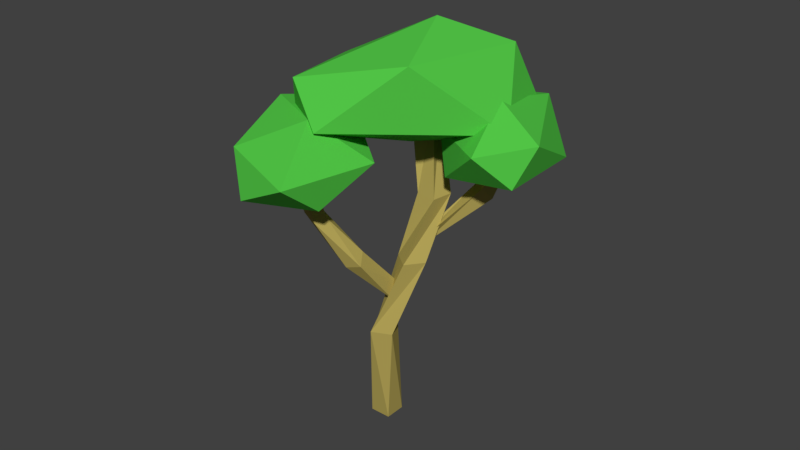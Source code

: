 # Source: Tree_2.blend  (saved by Blender 2.79.0; exported with 4.5.12 LTS)
import bpy
from mathutils import Matrix  # noqa: F401  (used for matrix-valued properties, if any)

bpy.ops.wm.read_factory_settings(use_empty=True)
scene = bpy.context.scene
scene.name = 'Scene'

# ---- collections
col_collection_1 = bpy.data.collections.new('Collection 1'); scene.collection.children.link(col_collection_1)

# ---- materials (node trees are filled in below, after node groups)
mat_secondary = bpy.data.materials.new('Secondary')
mat_secondary.alpha_threshold = 0.0
mat_secondary.use_transparent_shadow = False
mat_secondary.diffuse_color = (0.08563, 0.5705, 0.06252, 1.0)
mat_secondary.roughness = 0.5
mat_primairy = bpy.data.materials.new('Primairy')
mat_primairy.alpha_threshold = 0.0
mat_primairy.use_transparent_shadow = False
mat_primairy.diffuse_color = (0.477, 0.3853, 0.1019, 1.0)
mat_primairy.roughness = 0.5
mat_primairy.line_color = (0.0, 0.0, 0.0, 1.0)

# ---- material node trees

# ---- world
world_world = bpy.data.worlds.new('World'); scene.world = world_world
world_world.color = (0.05088, 0.05088, 0.05088)
world_world.use_sun_shadow = False
world_world.sun_shadow_jitter_overblur = 0.0
world_world.cycles.sampling_method = 'MANUAL'

# ---- meshes
me_icosphere = bpy.data.meshes.new('Icosphere')
me_icosphere.from_pydata([(0.2004, -0.2108, -0.282), (0.2742, -0.5386, -0.1604), (-0.1855, -0.6435, -0.05356), (-0.5289, -0.03757, -0.1312), (-0.1037, 0.6598, -0.1154), (0.4047, 0.3095, -0.1887), (0.1319, -0.4018, 0.2919), (-0.3786, -0.3502, 0.278), (-0.2868, 0.5494, 0.1948), (0.2005, 0.7344, 0.1621), (0.4652, -0.0162, 0.0941), (0.006477, 0.2518, 0.445)], [], [(0, 1, 2), (1, 0, 5), (0, 2, 3), (0, 3, 4), (0, 4, 5), (1, 5, 10), (2, 1, 6), (3, 2, 7), (4, 3, 8), (5, 4, 9), (1, 10, 6), (2, 6, 7), (3, 7, 8), (4, 8, 9), (5, 9, 10), (6, 10, 11), (7, 6, 11), (8, 7, 11), (9, 8, 11), (10, 9, 11)])
me_icosphere.materials.append(mat_secondary)
me_icosphere.use_remesh_preserve_volume = False
me_icosphere.use_remesh_preserve_attributes = False
me_icosphere.use_mirror_vertex_groups = False
me_icosphere.update()
me_cube = bpy.data.meshes.new('Cube')
me_cube.from_pydata([(0.09348, 0.09348, 0.0), (0.09348, -0.09348, 0.0), (-0.09348, -0.09348, 0.0), (-0.09348, 0.09348, 0.0), (0.1218, 0.005553, 0.9348), (0.2007, -0.1639, 0.9348), (0.03123, -0.2429, 0.9348), (-0.0477, -0.07338, 0.9348), (0.2538, 0.1375, 1.615), (0.4017, 0.02309, 1.615), (0.2874, -0.1248, 1.615), (0.1395, -0.01044, 1.615), (0.2621, 0.3063, 2.159), (0.447, 0.2786, 2.159), (0.4193, 0.09371, 2.159), (0.2344, 0.1214, 2.159), (-0.003881, 0.4215, 2.831), (0.1718, 0.4854, 2.831), (0.2357, 0.3097, 2.831), (0.05999, 0.2458, 2.831)], [], [(0, 1, 2, 3), (6, 5, 9, 10), (0, 4, 5, 1), (1, 5, 6, 2), (2, 6, 7, 3), (4, 0, 3, 7), (11, 10, 14, 15), (5, 4, 8, 9), (7, 6, 10, 11), (4, 7, 11, 8), (12, 15, 19, 16), (8, 11, 15, 12), (10, 9, 13, 14), (9, 8, 12, 13), (16, 19, 18, 17), (14, 13, 17, 18), (13, 12, 16, 17), (15, 14, 18, 19)])
me_cube.materials.append(mat_primairy)
me_cube.use_remesh_preserve_volume = False
me_cube.use_remesh_preserve_attributes = False
me_cube.use_mirror_vertex_groups = False
me_cube.update()
me_cube_001 = bpy.data.meshes.new('Cube.001')
me_cube_001.from_pydata([(0.04223, 0.05479, 0.03455), (0.008694, 0.009498, -0.007296), (-0.03692, 0.03836, -0.03866), (0.02854, 0.08601, -0.04827), (-0.04139, 0.04967, 0.6591), (-0.1688, 0.03512, 0.633), (-0.1856, 0.1645, 0.6428), (-0.05817, 0.1791, 0.6689), (-0.03069, -0.01966, 1.07), (-0.08262, 0.07697, 1.142), (-0.01291, 0.1645, 1.074), (0.03902, 0.06789, 1.003)], [], [(0, 1, 2, 3), (0, 4, 5, 1), (1, 5, 6, 2), (2, 6, 7, 3), (4, 0, 3, 7), (6, 5, 9, 10), (8, 11, 10, 9), (5, 4, 8, 9), (7, 6, 10, 11), (4, 7, 11, 8)])
me_cube_001.materials.append(mat_primairy)
me_cube_001.use_remesh_preserve_volume = False
me_cube_001.use_remesh_preserve_attributes = False
me_cube_001.use_mirror_vertex_groups = False
me_cube_001.update()
me_cube_002 = bpy.data.meshes.new('Cube.002')
me_cube_002.from_pydata([(0.0916, 0.04335, 0.04236), (-0.05134, 0.04404, 0.0209), (-0.01147, 0.06186, -0.009351), (0.05554, 0.07281, -0.02604), (0.06839, 0.1424, 0.5873), (-0.05147, 0.09546, 0.5636), (-0.09905, 0.2174, 0.5629), (0.02082, 0.2643, 0.5865), (0.09686, 0.3217, 0.9833), (0.0007781, 0.3474, 1.03), (0.05801, 0.4975, 1.026), (0.1645, 0.4338, 0.9846), (0.3262, 0.522, 1.387), (0.3127, 0.6503, 1.409), (0.4011, 0.6648, 1.35), (0.4145, 0.5365, 1.328)], [], [(0, 1, 2, 3), (0, 4, 5, 1), (1, 5, 6, 2), (2, 6, 7, 3), (4, 0, 3, 7), (6, 5, 9, 10), (10, 9, 13, 14), (5, 4, 8, 9), (7, 6, 10, 11), (4, 7, 11, 8), (12, 15, 14, 13), (9, 8, 12, 13), (11, 10, 14, 15), (8, 11, 15, 12)])
me_cube_002.materials.append(mat_primairy)
me_cube_002.use_remesh_preserve_volume = False
me_cube_002.use_remesh_preserve_attributes = False
me_cube_002.use_mirror_vertex_groups = False
me_cube_002.update()
me_icosphere_001 = bpy.data.meshes.new('Icosphere.001')
me_icosphere_001.from_pydata([(0.2329, -0.2497, -0.2805), (0.2665, -0.5571, -0.1595), (-0.2702, -0.7292, -0.05313), (-0.5668, -0.1925, -0.1304), (0.02118, 0.5502, -0.1147), (0.5436, 0.2872, -0.1877), (0.1261, -0.4458, 0.2908), (-0.4442, -0.4735, 0.277), (-0.409, 0.3872, 0.1941), (0.3772, 0.6691, 0.1615), (0.5624, -0.02014, 0.09388), (0.08378, 0.1705, 0.4432)], [], [(0, 1, 2), (1, 0, 5), (0, 2, 3), (0, 3, 4), (0, 4, 5), (1, 5, 10), (2, 1, 6), (3, 2, 7), (4, 3, 8), (5, 4, 9), (1, 10, 6), (2, 6, 7), (3, 7, 8), (4, 8, 9), (5, 9, 10), (6, 10, 11), (7, 6, 11), (8, 7, 11), (9, 8, 11), (10, 9, 11)])
me_icosphere_001.materials.append(mat_secondary)
me_icosphere_001.use_remesh_preserve_volume = False
me_icosphere_001.use_remesh_preserve_attributes = False
me_icosphere_001.use_mirror_vertex_groups = False
me_icosphere_001.update()
me_icosphere_002 = bpy.data.meshes.new('Icosphere.002')
me_icosphere_002.from_pydata([(-0.4026, 0.0153, -0.3714), (0.3468, -0.7703, -0.1949), (-0.351, -0.8781, -0.1651), (-0.7109, -0.04443, -0.2535), (-0.2452, 1.071, -0.2463), (0.3669, 0.6562, -0.3488), (0.1678, -0.8769, 0.2243), (-0.3866, -0.4366, 0.3849), (-0.63, 0.4498, 0.1721), (0.02196, 0.8311, 0.3372), (0.5607, -0.06052, 0.2234), (0.02852, 0.2477, 0.5846)], [], [(0, 1, 2), (1, 0, 5), (0, 2, 3), (0, 3, 4), (0, 4, 5), (1, 5, 10), (2, 1, 6), (3, 2, 7), (4, 3, 8), (5, 4, 9), (1, 10, 6), (2, 6, 7), (3, 7, 8), (4, 8, 9), (5, 9, 10), (6, 10, 11), (7, 6, 11), (8, 7, 11), (9, 8, 11), (10, 9, 11)])
me_icosphere_002.materials.append(mat_secondary)
me_icosphere_002.use_remesh_preserve_volume = False
me_icosphere_002.use_remesh_preserve_attributes = False
me_icosphere_002.use_mirror_vertex_groups = False
me_icosphere_002.update()

# ---- objects
ob_leaves = bpy.data.objects.new('Leaves', me_icosphere)
ob_trunk = bpy.data.objects.new('Trunk', me_cube)
ob_trunk_001 = bpy.data.objects.new('Trunk.001', me_cube_001)
ob_trunk_002 = bpy.data.objects.new('Trunk.002', me_cube_002)
ob_leaves_001 = bpy.data.objects.new('Leaves.001', me_icosphere_001)
ob_leaves_002 = bpy.data.objects.new('Leaves.002', me_icosphere_002)

# ---- transforms, parenting, visibility, modifiers, constraints
ob_leaves.location = (0.7497, 0.4875, 2.613)
ob_leaves.rotation_euler = (0.0, -0.0, -2.537)
ob_leaves.lineart.crease_threshold = 0.0
ob_trunk.location = (0.01077, -0.01376, -0.003897)
ob_trunk.lock_rotations_4d = False
ob_trunk.empty_display_type = 'ARROWS'
ob_trunk.lineart.crease_threshold = 0.0
ob_trunk_001.location = (0.2704, 0.1343, 1.756)
ob_trunk_001.rotation_euler = (0.0, -0.6581, 3.926)
ob_trunk_001.lock_rotations_4d = False
ob_trunk_001.empty_display_type = 'ARROWS'
ob_trunk_001.lineart.crease_threshold = 0.0
ob_trunk_002.location = (0.2191, -0.07509, 1.258)
ob_trunk_002.rotation_euler = (0.0, -0.6581, 1.583)
ob_trunk_002.lock_rotations_4d = False
ob_trunk_002.empty_display_type = 'ARROWS'
ob_trunk_002.lineart.crease_threshold = 0.0
ob_leaves_001.location = (-0.2856, -0.6133, 2.559)
ob_leaves_001.rotation_euler = (-0.2075, -0.1238, -2.101)
ob_leaves_001.lineart.crease_threshold = 0.0
ob_leaves_002.location = (0.254, 0.004504, 3.005)
ob_leaves_002.rotation_euler = (0.0568, -0.3363, -0.7715)
ob_leaves_002.lineart.crease_threshold = 0.0

# ---- collection membership
col_collection_1.objects.link(ob_leaves)
col_collection_1.objects.link(ob_trunk)
col_collection_1.objects.link(ob_trunk_001)
col_collection_1.objects.link(ob_trunk_002)
col_collection_1.objects.link(ob_leaves_001)
col_collection_1.objects.link(ob_leaves_002)

# ---- scene / render settings (as saved in the file)
scene.frame_start = 1; scene.frame_end = 250; scene.frame_set(1)
scene.render.engine = 'BLENDER_EEVEE_NEXT'
scene.render.resolution_percentage = 50
scene.render.dither_intensity = 0.0
scene.cycles.use_denoising = False
scene.cycles.samples = 128
scene.cycles.sampling_pattern = 'TABULATED_SOBOL'
scene.cycles.use_adaptive_sampling = False
scene.cycles.use_light_tree = False
scene.cycles.blur_glossy = 0.0
scene.cycles.sample_clamp_indirect = 0.0
scene.view_settings.view_transform = 'Standard'
bpy.context.view_layer.update()

# ---- added for rendering (the .blend has no active camera and no usable light): camera, sun
cam_auto = bpy.data.cameras.new('AutoCamera')
cam_auto.lens = 50.0
cam_auto.sensor_width = 36.0
cam_auto.clip_end = 1000.0
ob_auto_camera = bpy.data.objects.new('AutoCamera', cam_auto)
scene.collection.objects.link(ob_auto_camera)
ob_auto_camera.location = (5.28256, -6.16088, 5.97884)
ob_auto_camera.rotation_euler = (1.09748, -7.21219e-08, 0.694738)
scene.camera = ob_auto_camera
light_auto_sun = bpy.data.lights.new('AutoSun', 'SUN')
light_auto_sun.energy = 3.0
light_auto_sun.angle = 0.0523599
ob_auto_sun = bpy.data.objects.new('AutoSun', light_auto_sun)
scene.collection.objects.link(ob_auto_sun)
ob_auto_sun.rotation_euler = (0.872665, 0.174533, 0.523599)
bpy.context.view_layer.update()
